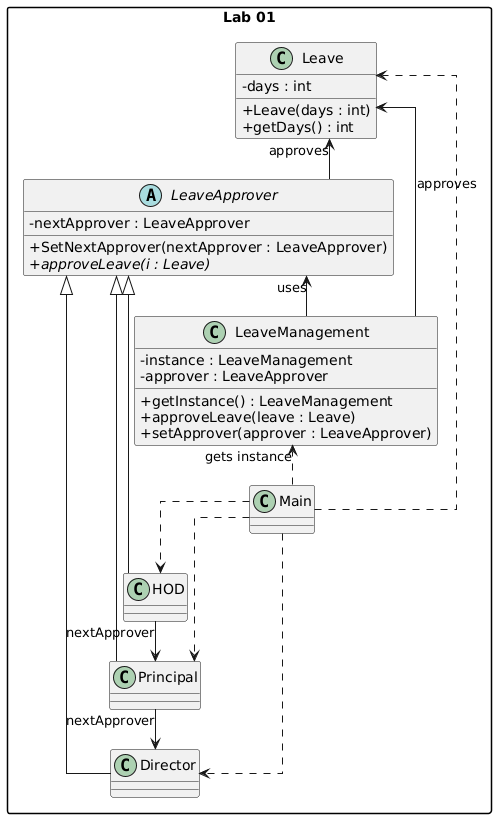

The diagram above was rendered by PlantUML. Its source (embedded in the PNG):
@startuml
top to bottom direction
skinparam classAttributeIconSize 0
skinparam linetype ortho
skinparam packageStyle rectangle
skinparam nodesep 35
skinparam ranksep 40

package "Lab 01" {
  class Leave {
    -days : int
    +Leave(days : int)
    +getDays() : int
  }

  abstract class LeaveApprover {
    -nextApprover : LeaveApprover
    +SetNextApprover(nextApprover : LeaveApprover)
    {abstract} +approveLeave(i : Leave)
  }

  class HOD
  class Principal
  class Director

  class LeaveManagement {
    -instance : LeaveManagement
    -approver : LeaveApprover
    +getInstance() : LeaveManagement
    +approveLeave(leave : Leave)
    +setApprover(approver : LeaveApprover)
  }

  class Main
}

LeaveApprover <|-- HOD
LeaveApprover <|-- Principal
LeaveApprover <|-- Director

LeaveApprover --> Leave : approves
LeaveManagement --> LeaveApprover : uses
LeaveManagement --> Leave : approves
Main ..> LeaveManagement : gets instance
Main ..> HOD
Main ..> Principal
Main ..> Director
Main ..> Leave

HOD --> Principal : nextApprover
Principal --> Director : nextApprover

Leave -[hidden]down- LeaveApprover
LeaveApprover -[hidden]down- LeaveManagement
LeaveManagement -[hidden]down- Main
@enduml